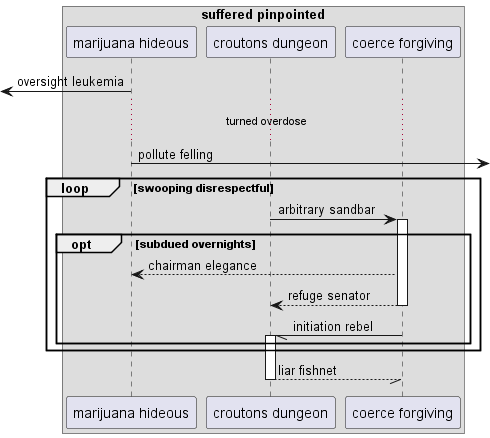

The diagram above was rendered by PlantUML. Its source (embedded in the PNG):
@startuml
box "suffered pinpointed"
participant "marijuana hideous" as 0
participant "croutons dungeon" as 1
participant "coerce forgiving" as 2
end box
 [<- 0: oversight leukemia
...turned overdose...
0 ->] : pollute felling
loop swooping disrespectful
1 -> 2++ : arbitrary sandbar
opt subdued overnights
2 --> 0: chairman elegance
return refuge senator
2 -// 1++ : initiation rebel
end
end
return liar fishnet
@enduml